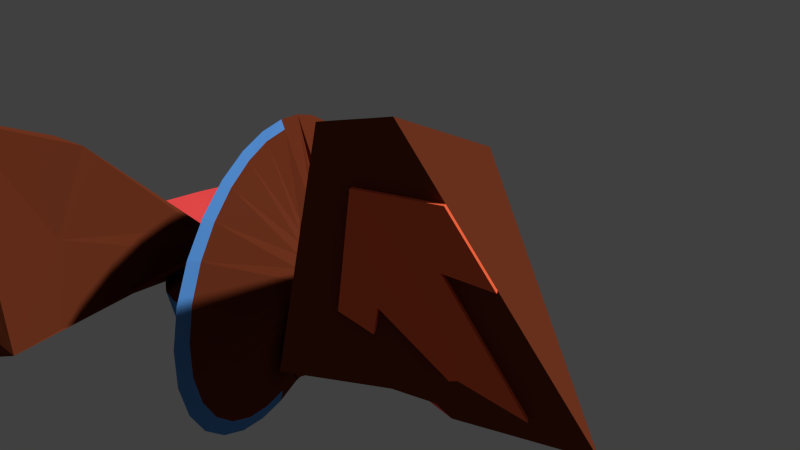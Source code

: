 # Source: Player_2.blend  (saved by Blender 2.73.0; exported with 4.5.12 LTS)
import bpy
from mathutils import Matrix  # noqa: F401  (used for matrix-valued properties, if any)

bpy.ops.wm.read_factory_settings(use_empty=True)
scene = bpy.context.scene
scene.name = 'Scene'

# ---- collections
col_collection_1 = bpy.data.collections.new('Collection 1'); scene.collection.children.link(col_collection_1)

# ---- materials (node trees are filled in below, after node groups)
mat_body = bpy.data.materials.new('Body')
mat_body.alpha_threshold = 0.0
mat_body.use_transparent_shadow = False
mat_body.diffuse_color = (0.1734, 0.03761, 0.01458, 1.0)
mat_body.specular_color = (0.8, 0.8, 0.8)
mat_body.roughness = 0.5
mat_body.specular_intensity = 0.0
mat_star = bpy.data.materials.new('Star')
mat_star.alpha_threshold = 0.0
mat_star.use_transparent_shadow = False
mat_star.diffuse_color = (1.0, 0.7797, 0.1358, 1.0)
mat_star.roughness = 0.5
mat_star.specular_intensity = 0.0
mat_engine = bpy.data.materials.new('Engine')
mat_engine.alpha_threshold = 0.0
mat_engine.use_transparent_shadow = False
mat_engine.diffuse_color = (1.0, 0.1447, 0.056, 1.0)
mat_engine.roughness = 0.5
mat_engine.specular_intensity = 0.0
mat_wings = bpy.data.materials.new('Wings')
mat_wings.alpha_threshold = 0.0
mat_wings.use_transparent_shadow = False
mat_wings.diffuse_color = (1.0, 0.08354, 0.08354, 1.0)
mat_wings.roughness = 0.5
mat_wings.specular_intensity = 0.0
mat_material = bpy.data.materials.new('Material')
mat_material.alpha_threshold = 0.0
mat_material.use_transparent_shadow = False
mat_material.diffuse_color = (0.1085, 0.3353, 0.8, 1.0)
mat_material.roughness = 0.5
mat_material.specular_intensity = 0.0

# ---- material node trees

# ---- world
world_world = bpy.data.worlds.new('World'); scene.world = world_world
world_world.color = (0.05088, 0.05088, 0.05088)
world_world.use_sun_shadow = False
world_world.sun_shadow_jitter_overblur = 0.0
world_world.cycles.sampling_method = 'MANUAL'
world_world.cycles.sample_map_resolution = 256

# ---- cameras
cam_camera = bpy.data.cameras.new('Camera')
cam_camera.clip_end = 100.0
cam_camera.lens = 35.0
cam_camera.sensor_width = 32.0
cam_camera.sensor_height = 18.0
cam_camera.ortho_scale = 7.314
cam_camera.dof.focus_distance = 0.0
cam_camera.dof.aperture_fstop = 128.0
cam_camera_001 = bpy.data.cameras.new('Camera.001')
cam_camera_001.clip_end = 100.0
cam_camera_001.lens = 35.0
cam_camera_001.sensor_width = 32.0
cam_camera_001.sensor_height = 18.0
cam_camera_001.ortho_scale = 7.314
cam_camera_001.dof.focus_distance = 0.0
cam_camera_001.dof.aperture_fstop = 128.0

# ---- meshes
me_sphere_001 = bpy.data.meshes.new('Sphere.001')
me_sphere_001.from_pydata([(0.1913, -0.2262, 0.9808), (0.3753, -0.1658, 0.9239), (0.5449, -0.2408, 0.8315), (0.6935, -0.3064, 0.7071), (0.8155, -0.3603, 0.5556), (0.9061, -0.4004, 0.3827), (0.9619, -0.425, 0.1951), (0.9808, -0.1951, 7.55e-08), (1.215, -0.2433, -0.1749), (1.144, -0.2292, -0.7256), (1.029, -0.2062, -1.233), (0.874, -0.1754, -1.678), (0.685, -0.1378, -2.043), (0.4694, -0.09492, -2.314), (0.2355, -0.04839, -2.481), (0.1802, -0.09521, 0.626), (0.3536, -0.1464, 0.592), (0.5133, -0.2126, 0.5368), (0.6533, -0.2706, 0.4624), (0.7682, -0.3182, 0.3718), (0.8536, -0.3536, 0.2685), (0.9061, -0.3753, 0.1563), (0.9239, -0.3827, 7.55e-08), (1.144, -0.4772, -0.1749), (1.077, -0.4495, -0.7256), (0.9689, -0.4045, -1.233), (0.8228, -0.344, -1.678), (0.6448, -0.2703, -2.043), (0.4417, -0.1862, -2.314), (0.2214, -0.09492, -2.481), (0.1622, -0.1382, 0.626), (0.3182, -0.2126, 0.592), (0.4619, -0.3087, 0.5368), (0.5879, -0.3928, 0.4624), (0.6913, -0.4619, 0.3718), (0.7682, -0.5133, 0.2685), (0.8155, -0.5449, 0.1563), (0.8315, -0.5556, 7.55e-08), (1.029, -0.6928, -0.1749), (0.9689, -0.6526, -0.7256), (0.8712, -0.5873, -1.233), (0.7397, -0.4995, -1.678), (0.5795, -0.3924, -2.043), (0.3968, -0.2703, -2.314), (0.1985, -0.1378, -2.481), (0.138, -0.1759, 0.626), (0.2706, -0.2706, 0.592), (0.3928, -0.3928, 0.5368), (0.5, -0.5, 0.4624), (0.5879, -0.5879, 0.3718), (0.6533, -0.6533, 0.2685), (0.6935, -0.6935, 0.1563), (0.7071, -0.7071, 7.55e-08), (0.874, -0.8817, -0.1749), (0.8228, -0.8306, -0.7256), (0.7397, -0.7475, -1.233), (0.6279, -0.6357, -1.678), (0.4917, -0.4995, -2.043), (0.3363, -0.344, -2.314), (0.1676, -0.1754, -2.481), (0.1084, -0.2069, 0.626), (0.2126, -0.3182, 0.592), (0.3087, -0.4619, 0.5368), (0.3928, -0.5879, 0.4624), (0.4619, -0.6913, 0.3718), (0.5133, -0.7682, 0.2685), (0.5449, -0.8155, 0.1563), (0.685, -1.037, -0.1749), (0.6448, -0.9767, -0.7256), (0.5795, -0.879, -1.233), (0.4917, -0.7475, -1.678), (0.3847, -0.5873, -2.043), (0.2625, -0.4045, -2.314), (0.13, -0.2062, -2.481), (0.07466, -0.2299, 0.626), (0.1464, -0.3536, 0.592), (0.2126, -0.5133, 0.5368), (0.2706, -0.6533, 0.4624), (0.3182, -0.7682, 0.3718), (0.3536, -0.8536, 0.2685), (0.3753, -0.9061, 0.1563), (0.4694, -1.152, -0.1749), (0.4417, -1.085, -0.7256), (0.3968, -0.9767, -1.233), (0.3363, -0.8306, -1.678), (0.2625, -0.6526, -2.043), (0.1784, -0.4495, -2.314), (0.08715, -0.2292, -2.481), (0.03806, -0.244, 0.626), (0.07466, -0.3753, 0.592), (0.1084, -0.5449, 0.5368), (0.1379, -0.6935, 0.4624), (0.1622, -0.8155, 0.3718), (0.1802, -0.9061, 0.2685), (0.1913, -0.9619, 0.1563), (0.2355, -1.223, -0.1749), (0.2214, -1.152, -0.7256), (0.1985, -1.037, -1.233), (0.1676, -0.8817, -1.678), (0.13, -0.6928, -2.043), (0.08715, -0.4772, -2.314), (0.04062, -0.2433, -2.481), (2.887e-07, -0.2488, 0.626), (2.086e-07, -0.3827, 0.592), (1.77e-07, -0.5556, 0.5368), (1.304e-07, -0.7071, 0.4624), (1.453e-07, -0.8315, 0.3718), (1.732e-07, -0.9239, 0.2685), (7.823e-08, -0.9808, 0.1563), (-0.007773, -1.247, -0.1749), (-0.007773, -1.175, -0.7256), (-0.007773, -1.057, -1.233), (-0.007773, -0.899, -1.678), (-0.007773, -0.7064, -2.043), (-0.007772, -0.4865, -2.314), (-0.007772, -0.248, -2.481), (-0.03806, -0.244, 0.626), (-0.07466, -0.3753, 0.592), (-0.1084, -0.5449, 0.5368), (-0.1379, -0.6935, 0.4624), (-0.1622, -0.8155, 0.3718), (-0.1802, -0.9061, 0.2685), (-0.1913, -0.9619, 0.1563), (-0.251, -1.223, -0.1749), (-0.2369, -1.152, -0.7256), (-0.214, -1.037, -1.233), (-0.1832, -0.8817, -1.678), (-0.1456, -0.6928, -2.043), (-0.1027, -0.4772, -2.314), (-0.05616, -0.2433, -2.481), (-0.07466, -0.2299, 0.626), (-0.1464, -0.3536, 0.592), (-0.2126, -0.5133, 0.5368), (-0.2706, -0.6533, 0.4624), (-0.3182, -0.7682, 0.3718), (-0.3536, -0.8536, 0.2685), (-0.3753, -0.9061, 0.6801), (-0.485, -1.152, -0.1749), (-0.4573, -1.085, -0.7256), (-0.4123, -0.9767, -1.233), (-0.3518, -0.8306, -1.678), (-0.2781, -0.6526, -2.043), (-0.194, -0.4495, -2.314), (-0.1027, -0.2292, -2.481), (-0.1084, -0.2069, 0.626), (-0.2126, -0.3182, 0.592), (-0.3087, -0.4619, 0.5368), (-0.3928, -0.5879, 0.4624), (-0.4619, -0.6913, 0.3718), (-0.5133, -0.7682, 0.2685), (-0.5449, -0.8155, 0.1563), (-0.5556, -0.8315, 7.55e-08), (-0.7006, -1.037, -0.1749), (-0.6604, -0.9767, -0.7256), (-0.5951, -0.879, -1.233), (-0.5072, -0.7475, -1.678), (-0.4002, -0.5873, -2.043), (-0.2781, -0.4045, -2.314), (-0.1456, -0.2062, -2.481), (-0.1379, -0.1759, 0.626), (-0.2706, -0.2706, 0.592), (-0.3928, -0.3928, 0.5368), (-0.5, -0.5, 0.4624), (-0.5879, -0.5879, 0.3718), (-0.6533, -0.6533, 0.2685), (-0.6935, -0.6935, 0.1563), (-0.7071, -0.7071, 7.55e-08), (-0.8895, -0.8817, -0.1749), (-0.8384, -0.8306, -0.7256), (-0.7553, -0.7475, -1.233), (-0.6435, -0.6357, -1.678), (-0.5072, -0.4995, -2.043), (-0.3518, -0.344, -2.314), (-0.1832, -0.1754, -2.481), (-0.1622, -0.1382, 0.626), (-0.3182, -0.2126, 0.592), (-0.4619, -0.3087, 0.5368), (-0.5879, -0.3928, 0.4624), (-0.6913, -0.4619, 0.3718), (-0.7682, -0.5133, 0.2685), (-0.8155, -0.5449, 0.1563), (-0.8315, -0.5556, 7.55e-08), (-1.045, -0.6928, -0.1749), (-0.9844, -0.6526, -0.7256), (-0.8867, -0.5873, -1.233), (-0.7553, -0.4995, -1.678), (-0.5951, -0.3924, -2.043), (-0.4123, -0.2703, -2.314), (-0.214, -0.1378, -2.481), (-0.1802, -0.09521, 0.626), (-0.3536, -0.1464, 0.592), (-0.5133, -0.2126, 0.5368), (-0.6533, -0.2706, 0.4624), (-0.7682, -0.3182, 0.3718), (-0.8536, -0.3536, 0.2685), (-0.9061, -0.3753, 0.1563), (-0.9239, -0.3827, 7.55e-08), (-1.16, -0.4772, -0.1749), (-1.093, -0.4495, -0.7256), (-0.9844, -0.4045, -1.233), (-0.8384, -0.344, -1.678), (-0.6604, -0.2703, -2.043), (-0.4573, -0.1862, -2.314), (-0.2369, -0.09492, -2.481), (-0.1913, -0.2262, 0.9808), (-0.3753, -0.1658, 0.9239), (-0.5449, -0.2408, 0.8315), (-0.6935, -0.3064, 0.7071), (-0.8155, -0.3603, 0.5556), (-0.9061, -0.4004, 0.3827), (-0.9619, -0.425, 0.1951), (-0.9808, -0.4334, 8.941e-08), (-0.9619, -0.425, -0.1951), (-0.9061, -0.4004, -0.3827), (-0.8155, -0.3603, -0.5556), (-0.6935, -0.3064, -0.7071), (-0.5449, -0.2408, -0.8315), (-0.3753, -0.1658, -0.9239), (-0.1913, -0.08455, -0.9808), (2.49, -1.566, 0.1789), (2.543, -1.596, 7.84e-08), (2.49, -1.566, -0.1789), (1.901, -1.841, 0.6102), (1.943, -1.877, 7.84e-08), (1.901, -1.841, -0.6102), (1.229, -2.046, 0.6102), (1.258, -2.086, 7.84e-08), (1.229, -2.046, -0.6102), (0.4997, -2.172, 0.6102), (0.5145, -2.214, 7.84e-08), (0.4997, -2.172, -0.6102), (-0.2585, -2.214, 0.6102), (-0.2585, -2.258, 7.84e-08), (-0.2585, -2.214, -0.6102), (-1.017, -2.172, 0.6102), (-1.032, -2.214, 7.84e-08), (-1.017, -2.172, -0.6102), (-2.277, -1.573, 3.387), (-2.301, -2.817, -0.45), (-1.746, -2.046, -0.6102), (-2.253, -1.054, 0.7585), (-2.243, -1.887, 0.3525), (-2.091, -1.841, -0.2103), (2.265, -0.08955, -0.5072), (2.183, -0.1449, -0.5072), (2.229, -0.1449, -0.2046), (2.146, -0.08955, -0.2046), (2.192, -0.08517, -0.6437), (2.241, -0.05264, -0.6437), (2.37, -1.043, -1.702), (1.776, -0.6447, -1.702), (2.284, -0.05264, -0.3559), (2.206, -0.1703, -0.3559), (2.254, -0.1378, -0.3559), (2.127, -0.05264, -0.3559), (2.157, -0.1378, -0.3559), (2.636, -0.6447, 0.9906), (2.042, -1.043, 0.9906), (2.219, -0.08517, -0.06805), (2.171, -0.05264, -0.06805), (-0.2669, -0.8798, 0.2685), (-0.2402, -0.7918, 0.3718), (-0.1106, -0.3644, 0.592), (-0.05636, -0.2369, 0.626), (-0.1483, -0.4634, -2.314), (-0.2118, -0.6727, -2.043), (-0.3471, -1.119, -0.7256), (-0.368, -1.188, -0.1749), (-0.3132, -1.007, -1.233), (-0.2833, -0.934, 0.6801), (-0.1605, -0.5291, 0.5368), (-0.07943, -0.2362, -2.481), (-0.2675, -0.8562, -1.678), (-0.2043, -0.6734, 0.4624), (-1.381, -2.109, -0.6102), (-1.381, -2.109, 2.841), (-1.403, -2.15, 7.84e-08), (1.951, -1.304, 0.1838), (1.494, -1.533, 0.4857), (-1.335, -1.704, -0.4857), (-1.856, -1.533, -0.2057), (-0.7691, -1.809, 0.4857), (-0.1809, -1.844, 0.4857), (-1.565, -0.9701, 2.716), (-2.125, -1.563, 8.941e-08), (-2.172, -0.8731, 0.2057), (-0.7691, -1.809, -0.4857), (0.4072, -1.809, 0.4857), (0.9727, -1.704, 0.4857), (1.494, -1.533, -0.4857), (0.9727, -1.704, -0.4857), (1.993, -1.33, 7.753e-08), (1.951, -1.304, -0.1838), (0.4072, -1.809, -0.4857), (-0.1809, -1.844, -0.4857), (-1.052, -1.756, 2.716), (-1.052, -1.756, -0.4857), (-0.3391, -0.6199, -2.043), (-0.4295, -0.789, -1.678), (-0.5928, -1.094, -0.1749), (-0.3901, -0.7298, 0.3718), (-0.3317, -0.6206, 0.4624), (-0.09152, -0.2184, 0.626), (-0.236, -0.427, -2.314), (-0.5588, -1.031, -0.7256), (-0.4334, -0.8109, 0.2685), (-0.1795, -0.3359, 0.592), (-0.2606, -0.4876, 0.5368), (-0.1241, -0.2177, -2.481), (-0.5037, -0.9278, -1.233), (-0.4601, -0.8608, 0.2313), (-2.082, -1.943, -0.4103), (-2.235, -1.991, 0.3525), (-2.232, -1.112, 3.297), (-1.826, -0.9216, 1.461), (-1.595, -1.619, -0.3457), (-2.289, -2.195, 1.468), (-2.248, -1.47, 0.5555), (-2.239, -1.939, 0.3525), (-2.255, -1.343, 3.342), (-2.268, -2.404, -0.04871), (-2.242, -1.083, 2.028), (-2.261, -1.873, 1.647), (-2.241, -1.511, 1.19), (-2.266, -1.458, 3.364), (-2.237, -1.097, 2.663), (-2.283, -1.884, 2.428), (-2.25, -1.262, 0.657), (-2.243, -1.227, 3.32), (-2.248, -1.068, 1.393), (-2.233, -1.332, 2.561), (-2.275, -2.034, 1.558), (-2.258, -1.608, 2.494), (-2.244, -1.49, 0.8729), (-2.242, -1.297, 1.609), (-2.237, -1.314, 2.085), (-2.271, -1.746, 2.461), (-2.245, -1.47, 2.528), (-2.246, -1.279, 1.133), (-2.267, -1.985, 0.3467), (-2.321, -2.189, 1.463), (-2.271, -1.933, 0.3467), (-2.3, -2.398, -0.05459), (-2.265, -1.546, 1.819), (-2.293, -1.867, 1.641), (-2.273, -1.505, 1.184), (-2.315, -1.878, 2.422), (-2.265, -1.326, 2.555), (-2.279, -1.707, 1.73), (-2.307, -2.028, 1.552), (-2.29, -1.602, 2.489), (-2.276, -1.484, 0.867), (-2.269, -1.525, 1.502), (-2.273, -1.291, 1.603), (-2.269, -1.308, 2.079), (-2.302, -1.74, 2.455), (-2.277, -1.464, 2.522), (-2.278, -1.273, 1.127), (-0.447, 0.0, 3.009), (-0.7927, 0.0, 2.838), (-1.111, 0.0, 2.561), (-1.39, 0.0, 2.188), (-1.62, 0.0, 1.733), (-1.79, 0.0, 1.213), (-1.895, 0.0, 0.6501), (-1.93, 0.0, 0.06437), (-1.895, 0.0, -0.5214), (-1.79, 0.0, -1.085), (-1.62, 0.0, -1.604), (-1.39, 0.0, -2.059), (-1.111, 0.0, -2.432), (-0.7927, 0.0, -2.71), (-0.447, 0.0, -2.881), (-0.08747, 0.0, -2.938), (0.272, 0.0, 3.009), (0.6177, 0.0, 2.838), (0.9363, 0.0, 2.561), (1.216, 0.0, 2.188), (1.445, 0.0, 1.733), (1.615, 0.0, 1.213), (1.72, 0.0, 0.6501), (1.0, 0.0, 7.55e-08), (1.239, 0.0, -0.1749), (1.167, 0.0, -0.7256), (1.049, 0.0, -1.233), (0.8912, 0.0, -1.678), (0.6986, 0.0, -2.043), (0.4788, 0.0, -2.314), (0.2403, 0.0, -2.481), (0.1913, 0.2262, 0.9808), (0.3753, 0.1658, 0.9239), (0.5449, 0.2408, 0.8315), (0.6935, 0.3064, 0.7071), (0.8155, 0.3603, 0.5556), (0.9061, 0.4004, 0.3827), (0.9619, 0.425, 0.1951), (0.9808, 0.1951, 7.55e-08), (1.215, 0.2433, -0.1749), (1.144, 0.2292, -0.7256), (1.029, 0.2062, -1.233), (0.874, 0.1754, -1.678), (0.685, 0.1378, -2.043), (0.4694, 0.09492, -2.314), (0.2355, 0.04839, -2.481), (0.1802, 0.09521, 0.626), (0.3536, 0.1464, 0.592), (0.5133, 0.2126, 0.5368), (0.6533, 0.2706, 0.4624), (0.7682, 0.3182, 0.3718), (0.8536, 0.3536, 0.2685), (0.9061, 0.3753, 0.1563), (0.9239, 0.3827, 7.55e-08), (1.144, 0.4772, -0.1749), (1.077, 0.4495, -0.7256), (0.9689, 0.4045, -1.233), (0.8228, 0.344, -1.678), (0.6448, 0.2703, -2.043), (0.4417, 0.1862, -2.314), (0.2214, 0.09492, -2.481), (0.1622, 0.1382, 0.626), (0.3182, 0.2126, 0.592), (0.4619, 0.3087, 0.5368), (0.5879, 0.3928, 0.4624), (0.6913, 0.4619, 0.3718), (0.7682, 0.5133, 0.2685), (0.8155, 0.5449, 0.1563), (0.8315, 0.5556, 7.55e-08), (1.029, 0.6928, -0.1749), (0.9689, 0.6526, -0.7256), (0.8712, 0.5873, -1.233), (0.7397, 0.4995, -1.678), (0.5795, 0.3924, -2.043), (0.3968, 0.2703, -2.314), (0.1985, 0.1378, -2.481), (0.138, 0.1759, 0.626), (0.2706, 0.2706, 0.592), (0.3928, 0.3928, 0.5368), (0.5, 0.5, 0.4624), (0.5879, 0.5879, 0.3718), (0.6533, 0.6533, 0.2685), (0.6935, 0.6935, 0.1563), (0.7071, 0.7071, 7.55e-08), (0.874, 0.8817, -0.1749), (0.8228, 0.8306, -0.7256), (0.7397, 0.7475, -1.233), (0.6279, 0.6357, -1.678), (0.4917, 0.4995, -2.043), (0.3363, 0.344, -2.314), (0.1676, 0.1754, -2.481), (0.1084, 0.2069, 0.626), (0.2126, 0.3182, 0.592), (0.3087, 0.4619, 0.5368), (0.3928, 0.5879, 0.4624), (0.4619, 0.6913, 0.3718), (0.5133, 0.7682, 0.2685), (0.5449, 0.8155, 0.1563), (0.685, 1.037, -0.1749), (0.6448, 0.9767, -0.7256), (0.5795, 0.879, -1.233), (0.4917, 0.7475, -1.678), (0.3847, 0.5873, -2.043), (0.2625, 0.4045, -2.314), (0.13, 0.2062, -2.481), (0.07466, 0.2299, 0.626), (0.1464, 0.3536, 0.592), (0.2126, 0.5133, 0.5368), (0.2706, 0.6533, 0.4624), (0.3182, 0.7682, 0.3718), (0.3536, 0.8536, 0.2685), (0.3753, 0.9061, 0.1563), (0.4694, 1.152, -0.1749), (0.4417, 1.085, -0.7256), (0.3968, 0.9767, -1.233), (0.3363, 0.8306, -1.678), (0.2625, 0.6526, -2.043), (0.1784, 0.4495, -2.314), (0.08715, 0.2292, -2.481), (0.03806, 0.244, 0.626), (0.07466, 0.3753, 0.592), (0.1084, 0.5449, 0.5368), (0.1379, 0.6935, 0.4624), (0.1622, 0.8155, 0.3718), (0.1802, 0.9061, 0.2685), (0.1913, 0.9619, 0.1563), (0.2355, 1.223, -0.1749), (0.2214, 1.152, -0.7256), (0.1985, 1.037, -1.233), (0.1676, 0.8817, -1.678), (0.13, 0.6928, -2.043), (0.08715, 0.4772, -2.314), (0.04062, 0.2433, -2.481), (2.887e-07, 0.2488, 0.626), (2.086e-07, 0.3827, 0.592), (1.77e-07, 0.5556, 0.5368), (1.304e-07, 0.7071, 0.4624), (1.453e-07, 0.8315, 0.3718), (1.732e-07, 0.9239, 0.2685), (7.823e-08, 0.9808, 0.1563), (-0.007773, 1.247, -0.1749), (-0.007773, 1.175, -0.7256), (-0.007773, 1.057, -1.233), (-0.007773, 0.899, -1.678), (-0.007773, 0.7064, -2.043), (-0.007772, 0.4865, -2.314), (-0.007772, 0.248, -2.481), (-0.03806, 0.244, 0.626), (-0.07466, 0.3753, 0.592), (-0.1084, 0.5449, 0.5368), (-0.1379, 0.6935, 0.4624), (-0.1622, 0.8155, 0.3718), (-0.1802, 0.9061, 0.2685), (-0.1913, 0.9619, 0.1563), (-0.251, 1.223, -0.1749), (-0.2369, 1.152, -0.7256), (-0.214, 1.037, -1.233), (-0.1832, 0.8817, -1.678), (-0.1456, 0.6928, -2.043), (-0.1027, 0.4772, -2.314), (-0.05616, 0.2433, -2.481), (-0.07466, 0.2299, 0.626), (-0.1464, 0.3536, 0.592), (-0.2126, 0.5133, 0.5368), (-0.2706, 0.6533, 0.4624), (-0.3182, 0.7682, 0.3718), (-0.3536, 0.8536, 0.2685), (-0.3753, 0.9061, 0.6801), (-0.485, 1.152, -0.1749), (-0.4573, 1.085, -0.7256), (-0.4123, 0.9767, -1.233), (-0.3518, 0.8306, -1.678), (-0.2781, 0.6526, -2.043), (-0.194, 0.4495, -2.314), (-0.1027, 0.2292, -2.481), (-0.1084, 0.2069, 0.626), (-0.2126, 0.3182, 0.592), (-0.3087, 0.4619, 0.5368), (-0.3928, 0.5879, 0.4624), (-0.4619, 0.6913, 0.3718), (-0.5133, 0.7682, 0.2685), (-0.5449, 0.8155, 0.1563), (-0.5556, 0.8315, 7.55e-08), (-0.7006, 1.037, -0.1749), (-0.6604, 0.9767, -0.7256), (-0.5951, 0.879, -1.233), (-0.5072, 0.7475, -1.678), (-0.4002, 0.5873, -2.043), (-0.2781, 0.4045, -2.314), (-0.1456, 0.2062, -2.481), (-0.08747, 0.0, 3.067), (-0.1379, 0.1759, 0.626), (-0.2706, 0.2706, 0.592), (-0.3928, 0.3928, 0.5368), (-0.5, 0.5, 0.4624), (-0.5879, 0.5879, 0.3718), (-0.6533, 0.6533, 0.2685), (-0.6935, 0.6935, 0.1563), (-0.7071, 0.7071, 7.55e-08), (-0.8895, 0.8817, -0.1749), (-0.8384, 0.8306, -0.7256), (-0.7553, 0.7475, -1.233), (-0.6435, 0.6357, -1.678), (-0.5072, 0.4995, -2.043), (-0.3518, 0.344, -2.314), (-0.1832, 0.1754, -2.481), (-0.1622, 0.1382, 0.626), (-0.3182, 0.2126, 0.592), (-0.4619, 0.3087, 0.5368), (-0.5879, 0.3928, 0.4624), (-0.6913, 0.4619, 0.3718), (-0.7682, 0.5133, 0.2685), (-0.8155, 0.5449, 0.1563), (-0.8315, 0.5556, 7.55e-08), (-1.045, 0.6928, -0.1749), (-0.9844, 0.6526, -0.7256), (-0.8867, 0.5873, -1.233), (-0.7553, 0.4995, -1.678), (-0.5951, 0.3924, -2.043), (-0.4123, 0.2703, -2.314), (-0.214, 0.1378, -2.481), (-0.1802, 0.09521, 0.626), (-0.3536, 0.1464, 0.592), (-0.5133, 0.2126, 0.5368), (-0.6533, 0.2706, 0.4624), (-0.7682, 0.3182, 0.3718), (-0.8536, 0.3536, 0.2685), (-0.9061, 0.3753, 0.1563), (-0.9239, 0.3827, 7.55e-08), (-1.16, 0.4772, -0.1749), (-1.093, 0.4495, -0.7256), (-0.9844, 0.4045, -1.233), (-0.8384, 0.344, -1.678), (-0.6604, 0.2703, -2.043), (-0.4573, 0.1862, -2.314), (-0.2369, 0.09492, -2.481), (-0.1913, 0.2262, 0.9808), (-0.3753, 0.1658, 0.9239), (-0.5449, 0.2408, 0.8315), (-0.6935, 0.3064, 0.7071), (-0.8155, 0.3603, 0.5556), (-0.9061, 0.4004, 0.3827), (-0.9619, 0.425, 0.1951), (-0.9808, 0.4334, 8.941e-08), (-0.9619, 0.425, -0.1951), (-0.9061, 0.4004, -0.3827), (-0.8155, 0.3603, -0.5556), (-0.6935, 0.3064, -0.7071), (-0.5449, 0.2408, -0.8315), (-0.3753, 0.1658, -0.9239), (-0.1913, 0.08455, -0.9808), (2.49, 1.566, 0.1789), (2.543, 1.596, 7.84e-08), (2.49, 1.566, -0.1789), (1.901, 1.841, 0.6102), (1.943, 1.877, 7.84e-08), (1.901, 1.841, -0.6102), (1.229, 2.046, 0.6102), (1.258, 2.086, 7.84e-08), (1.229, 2.046, -0.6102), (0.4997, 2.172, 0.6102), (0.5145, 2.214, 7.84e-08), (0.4997, 2.172, -0.6102), (-0.2585, 2.214, 0.6102), (-0.2585, 2.258, 7.84e-08), (-0.2585, 2.214, -0.6102), (-1.017, 2.172, 0.6102), (-1.032, 2.214, 7.84e-08), (-1.017, 2.172, -0.6102), (-2.277, 1.573, 3.387), (-2.301, 2.817, -0.45), (-1.746, 2.046, -0.6102), (-2.253, 1.054, 0.7585), (-2.243, 1.887, 0.3525), (-2.091, 1.841, -0.2103), (2.206, 0.0, -2.917), (2.265, 0.08955, -0.5072), (2.183, 0.1449, -0.5072), (2.132, 0.0, -0.5072), (2.229, 0.1449, -0.2046), (2.146, 0.08955, -0.2046), (2.28, 0.0, -0.2046), (2.206, 0.0, 2.205), (2.192, 0.08517, -0.6437), (2.241, 0.05264, -0.6437), (2.37, 1.043, -1.702), (2.737, 0.0, -1.702), (2.162, 0.0, -0.6437), (1.776, 0.6447, -1.702), (2.284, 0.05264, -0.3559), (2.206, 0.1703, -0.3559), (2.254, 0.1378, -0.3559), (2.127, 0.05264, -0.3559), (2.157, 0.1378, -0.3559), (2.636, 0.6447, 0.9906), (2.042, 1.043, 0.9906), (1.675, 0.0, 0.9906), (2.219, 0.08517, -0.06805), (2.249, 0.0, -0.06805), (2.171, 0.05264, -0.06805), (-0.2669, 0.8798, 0.2685), (-0.2402, 0.7918, 0.3718), (-0.1106, 0.3644, 0.592), (-0.05636, 0.2369, 0.626), (-0.1483, 0.4634, -2.314), (-0.2118, 0.6727, -2.043), (-0.3471, 1.119, -0.7256), (-0.368, 1.188, -0.1749), (-0.3132, 1.007, -1.233), (-0.2833, 0.934, 0.6801), (-0.1605, 0.5291, 0.5368), (-0.07943, 0.2362, -2.481), (-0.2675, 0.8562, -1.678), (-0.2043, 0.6734, 0.4624), (-1.381, 2.109, -0.6102), (-1.381, 2.109, 2.841), (-1.403, 2.15, 7.84e-08), (1.951, 1.304, 0.1838), (1.494, 1.533, 0.4857), (-1.335, 1.704, -0.4857), (-1.856, 1.533, -0.2057), (-0.7691, 1.809, 0.4857), (-0.1809, 1.844, 0.4857), (-1.565, 0.9701, 2.716), (-2.125, 1.563, 8.941e-08), (-2.172, 0.8731, 0.2057), (-0.7691, 1.809, -0.4857), (0.4072, 1.809, 0.4857), (0.9727, 1.704, 0.4857), (1.494, 1.533, -0.4857), (0.9727, 1.704, -0.4857), (1.993, 1.33, 7.753e-08), (1.951, 1.304, -0.1838), (0.4072, 1.809, -0.4857), (-0.1809, 1.844, -0.4857), (-1.052, 1.756, 2.716), (-1.052, 1.756, -0.4857), (-0.3391, 0.6199, -2.043), (-0.4295, 0.789, -1.678), (-0.5928, 1.094, -0.1749), (-0.3901, 0.7298, 0.3718), (-0.3317, 0.6206, 0.4624), (-0.09152, 0.2184, 0.626), (-0.236, 0.427, -2.314), (-0.5588, 1.031, -0.7256), (-0.4334, 0.8109, 0.2685), (-0.1795, 0.3359, 0.592), (-0.2606, 0.4876, 0.5368), (-0.1241, 0.2177, -2.481), (-0.5037, 0.9278, -1.233), (-0.4601, 0.8608, 0.2313), (-2.082, 1.943, -0.4103), (-2.235, 1.991, 0.3525), (-2.232, 1.112, 3.297), (-1.826, 0.9216, 1.461), (-1.595, 1.619, -0.3457), (-2.289, 2.195, 1.468), (-2.248, 1.47, 0.5555), (-2.239, 1.939, 0.3525), (-2.255, 1.343, 3.342), (-2.268, 2.404, -0.04871), (-2.242, 1.083, 2.028), (-2.261, 1.873, 1.647), (-2.241, 1.511, 1.19), (-2.266, 1.458, 3.364), (-2.237, 1.097, 2.663), (-2.283, 1.884, 2.428), (-2.25, 1.262, 0.657), (-2.243, 1.227, 3.32), (-2.248, 1.068, 1.393), (-2.233, 1.332, 2.561), (-2.275, 2.034, 1.558), (-2.258, 1.608, 2.494), (-2.244, 1.49, 0.8729), (-2.242, 1.297, 1.609), (-2.237, 1.314, 2.085), (-2.271, 1.746, 2.461), (-2.245, 1.47, 2.528), (-2.246, 1.279, 1.133), (-2.267, 1.985, 0.3467), (-2.321, 2.189, 1.463), (-2.271, 1.933, 0.3467), (-2.3, 2.398, -0.05459), (-2.265, 1.546, 1.819), (-2.293, 1.867, 1.641), (-2.273, 1.505, 1.184), (-2.315, 1.878, 2.422), (-2.265, 1.326, 2.555), (-2.279, 1.707, 1.73), (-2.307, 2.028, 1.552), (-2.29, 1.602, 2.489), (-2.276, 1.484, 0.867), (-2.269, 1.525, 1.502), (-2.273, 1.291, 1.603), (-2.269, 1.308, 2.079), (-2.302, 1.74, 2.455), (-2.277, 1.464, 2.522), (-2.278, 1.273, 1.127), (-1.835, 0.04334, 0.05794), (-1.802, 0.0425, 0.6046), (-1.321, 0.03064, 2.039), (-1.055, 0.02408, 2.388), (-0.4214, 0.008455, -2.691), (-1.321, 0.03064, -1.924), (-1.539, 0.03603, -1.499), (-1.055, 0.02408, -2.272), (-1.802, 0.0425, -0.4888), (-1.539, 0.03603, 1.615), (-0.4214, 0.02262, 2.806), (-0.7509, 0.01658, -2.531), (-1.702, 0.04004, -1.014), (-1.702, 0.04004, 1.13), (-0.7509, 0.01658, 2.647), (-1.835, -0.04334, 0.05794), (-1.802, -0.0425, 0.6046), (-1.321, -0.03064, 2.039), (-1.055, -0.02408, 2.388), (-0.4214, -0.008455, -2.691), (-1.321, -0.03064, -1.924), (-1.539, -0.03603, -1.499), (-1.055, -0.02408, -2.272), (-1.802, -0.0425, -0.4888), (-1.539, -0.03603, 1.615), (-0.4214, -0.02262, 2.806), (-0.7509, -0.01658, -2.531), (-1.702, -0.04004, -1.014), (-1.702, -0.04004, 1.13), (-0.7509, -0.01658, 2.647)], [], [(284, 280, 242, 241), (291, 277, 219, 220), (296, 286, 236, 274), (376, 375, 1, 2), (388, 387, 13, 14), (384, 383, 9, 10), (380, 379, 5, 6), (381, 380, 6, 7), (377, 376, 2, 3), (385, 384, 10, 11), (386, 385, 11, 12), (382, 381, 7, 8), (378, 377, 3, 4), (387, 386, 12, 13), (383, 382, 8, 9), (379, 378, 4, 5), (375, 374, 0, 1), (9, 8, 23, 24), (5, 4, 19, 20), (1, 0, 15, 16), (13, 12, 27, 28), (14, 13, 28, 29), (10, 9, 24, 25), (6, 5, 20, 21), (2, 1, 16, 17), (11, 10, 25, 26), (7, 6, 21, 22), (3, 2, 17, 18), (4, 3, 18, 19), (12, 11, 26, 27), (8, 7, 22, 23), (27, 26, 41, 42), (23, 22, 37, 38), (19, 18, 33, 34), (16, 15, 30, 31), (28, 27, 42, 43), (24, 23, 38, 39), (20, 19, 34, 35), (21, 20, 35, 36), (17, 16, 31, 32), (29, 28, 43, 44), (25, 24, 39, 40), (26, 25, 40, 41), (22, 21, 36, 37), (18, 17, 32, 33), (33, 32, 47, 48), (41, 40, 55, 56), (37, 36, 51, 52), (38, 37, 52, 53), (34, 33, 48, 49), (42, 41, 56, 57), (43, 42, 57, 58), (39, 38, 53, 54), (35, 34, 49, 50), (31, 30, 45, 46), (44, 43, 58, 59), (40, 39, 54, 55), (36, 35, 50, 51), (32, 31, 46, 47), (55, 54, 68, 69), (51, 50, 65, 66), (47, 46, 61, 62), (59, 58, 72, 73), (56, 55, 69, 70), (278, 288, 225, 222), (48, 47, 62, 63), (57, 56, 70, 71), (315, 279, 239, 311), (49, 48, 63, 64), (50, 49, 64, 65), (46, 45, 60, 61), (58, 57, 71, 72), (54, 53, 67, 68), (72, 71, 85, 86), (68, 67, 81, 82), (65, 64, 78, 79), (61, 60, 74, 75), (62, 61, 75, 76), (73, 72, 86, 87), (69, 68, 82, 83), (66, 65, 79, 80), (295, 283, 237, 275), (63, 62, 76, 77), (70, 69, 83, 84), (71, 70, 84, 85), (64, 63, 77, 78), (78, 77, 91, 92), (85, 84, 98, 99), (282, 281, 234, 231), (82, 81, 95, 96), (79, 78, 92, 93), (75, 74, 88, 89), (86, 85, 99, 100), (87, 86, 100, 101), (83, 82, 96, 97), (80, 79, 93, 94), (76, 75, 89, 90), (84, 83, 97, 98), (314, 285, 240, 329, 321, 325, 313), (77, 76, 90, 91), (98, 97, 111, 112), (285, 284, 241, 317, 327, 240), (91, 90, 104, 105), (99, 98, 112, 113), (289, 292, 221, 224), (92, 91, 105, 106), (89, 88, 102, 103), (100, 99, 113, 114), (96, 95, 109, 110), (93, 92, 106, 107), (94, 93, 107, 108), (90, 89, 103, 104), (101, 100, 114, 115), (97, 96, 110, 111), (115, 114, 128, 129), (111, 110, 124, 125), (108, 107, 121, 122), (104, 103, 117, 118), (105, 104, 118, 119), (112, 111, 125, 126), (286, 294, 233, 236), (288, 287, 228, 225), (106, 105, 119, 120), (113, 112, 126, 127), (114, 113, 127, 128), (110, 109, 123, 124), (107, 106, 120, 121), (103, 102, 116, 117), (260, 261, 134, 135), (262, 263, 130, 131), (264, 265, 141, 142), (266, 267, 137, 138), (268, 266, 138, 139), (269, 260, 135, 136), (270, 262, 131, 132), (271, 264, 142, 143), (272, 268, 139, 140), (273, 270, 132, 133), (265, 272, 140, 141), (290, 289, 224, 227), (261, 273, 133, 134), (297, 298, 155, 156), (292, 291, 220, 221), (300, 301, 147, 148), (303, 297, 156, 157), (304, 299, 152, 153), (305, 300, 148, 149), (306, 302, 144, 145), (307, 306, 145, 146), (308, 303, 157, 158), (309, 304, 153, 154), (310, 305, 149, 150), (294, 293, 230, 233), (301, 307, 146, 147), (298, 309, 154, 155), (155, 154, 169, 170), (151, 150, 165, 166), (147, 146, 161, 162), (148, 147, 162, 163), (156, 155, 170, 171), (152, 151, 166, 167), (153, 152, 167, 168), (149, 148, 163, 164), (145, 144, 159, 160), (157, 156, 171, 172), (158, 157, 172, 173), (154, 153, 168, 169), (150, 149, 164, 165), (146, 145, 160, 161), (165, 164, 179, 180), (161, 160, 175, 176), (173, 172, 187, 188), (169, 168, 183, 184), (170, 169, 184, 185), (166, 165, 180, 181), (162, 161, 176, 177), (171, 170, 185, 186), (167, 166, 181, 182), (163, 162, 177, 178), (160, 159, 174, 175), (172, 171, 186, 187), (168, 167, 182, 183), (164, 163, 178, 179), (187, 186, 201, 202), (183, 182, 197, 198), (179, 178, 193, 194), (175, 174, 189, 190), (188, 187, 202, 203), (184, 183, 198, 199), (180, 179, 194, 195), (176, 175, 190, 191), (177, 176, 191, 192), (185, 184, 199, 200), (181, 180, 195, 196), (182, 181, 196, 197), (178, 177, 192, 193), (186, 185, 200, 201), (201, 200, 215, 216), (197, 196, 211, 212), (193, 192, 207, 208), (194, 193, 208, 209), (190, 189, 204, 205), (202, 201, 216, 217), (198, 197, 212, 213), (199, 198, 213, 214), (195, 194, 209, 210), (191, 190, 205, 206), (203, 202, 217, 218), (200, 199, 214, 215), (196, 195, 210, 211), (192, 191, 206, 207), (373, 388, 14), (374, 548, 0), (373, 14, 29), (0, 548, 15), (15, 548, 30), (373, 29, 44), (373, 44, 59), (30, 548, 45), (373, 59, 73), (45, 548, 60), (373, 73, 87), (60, 548, 74), (74, 548, 88), (373, 87, 101), (373, 101, 115), (88, 548, 102), (373, 115, 129), (102, 548, 116), (373, 129, 271, 143), (116, 548, 130, 263), (130, 548, 144, 302), (373, 143, 308, 158), (373, 158, 173), (144, 548, 159), (373, 173, 188), (159, 548, 174), (373, 188, 203), (174, 548, 189), (189, 548, 204), (373, 203, 218), (771, 772, 364, 365), (773, 774, 360, 361), (373, 218, 775, 372), (776, 777, 368, 369), (778, 776, 369, 370), (779, 771, 365, 366), (780, 773, 361, 362), (204, 548, 358, 781), (782, 778, 370, 371), (783, 779, 366, 367), (784, 780, 362, 363), (785, 781, 358, 359), (774, 785, 359, 360), (775, 782, 371, 372), (777, 783, 367, 368), (772, 784, 363, 364), (220, 219, 222, 223), (221, 220, 223, 224), (223, 222, 225, 226), (224, 223, 226, 227), (227, 226, 229, 230), (226, 225, 228, 229), (229, 228, 231, 232), (230, 229, 232, 233), (232, 231, 234, 235), (233, 232, 235, 236), (276, 275, 237, 326, 316, 238), (274, 276, 238, 239), (311, 312, 318, 241, 242), (338, 329, 240, 327), (277, 278, 222, 219), (293, 290, 227, 230), (287, 282, 231, 228), (633, 248, 247), (243, 248, 644), (633, 247, 645), (243, 644, 251), (244, 249, 252), (636, 250, 254), (243, 251, 253), (244, 252, 255), (245, 256, 258), (246, 257, 259), (654, 246, 259), (259, 258, 640), (259, 257, 258), (257, 245, 258), (258, 656, 640), (258, 256, 656), (256, 639, 656), (254, 246, 654), (255, 257, 246), (255, 252, 257), (252, 245, 257), (253, 256, 245), (253, 251, 256), (251, 639, 256), (254, 255, 246), (254, 250, 255), (250, 244, 255), (252, 253, 245), (252, 249, 253), (249, 243, 253), (645, 250, 636), (645, 247, 250), (247, 244, 250), (247, 249, 244), (247, 248, 249), (248, 243, 249), (236, 235, 276, 274), (235, 234, 275, 276), (120, 119, 273, 261), (127, 126, 272, 265), (119, 118, 270, 273), (126, 125, 268, 272), (129, 128, 264, 271), (118, 117, 262, 270), (122, 121, 260, 269), (125, 124, 266, 268), (124, 123, 267, 266), (128, 127, 265, 264), (117, 116, 263, 262), (121, 120, 261, 260), (281, 295, 275, 234), (279, 296, 274, 239), (137, 267, 296, 279), (122, 269, 295, 281), (94, 108, 282, 287), (95, 81, 290, 293), (51, 66, 278, 277), (109, 95, 293, 294), (53, 52, 291, 292), (81, 67, 289, 290), (80, 94, 287, 288), (123, 109, 294, 286), (67, 53, 292, 289), (150, 151, 284, 285), (310, 150, 285, 314), (108, 122, 281, 282), (269, 136, 283, 295), (299, 137, 279, 315), (66, 80, 288, 278), (267, 123, 286, 296), (52, 51, 277, 291), (151, 152, 280, 284), (152, 299, 315, 280), (136, 310, 314, 283), (337, 328, 313, 330), (239, 238, 320, 312, 311), (140, 139, 309, 298), (133, 132, 307, 301), (136, 135, 305, 310), (139, 138, 304, 309), (143, 142, 303, 308), (132, 131, 306, 307), (131, 130, 302, 306), (135, 134, 300, 305), (138, 137, 299, 304), (142, 141, 297, 303), (134, 133, 301, 300), (141, 140, 298, 297), (283, 314, 313, 328, 319, 324, 237), (280, 315, 311, 242), (320, 322, 344, 342), (238, 316, 331, 322, 320), (336, 324, 319, 332), (318, 323, 333, 317, 241), (326, 336, 355, 346), (335, 325, 321, 334), (323, 318, 341, 345), (336, 332, 350, 355), (330, 313, 325, 335), (337, 330, 347, 356), (316, 326, 346, 340), (326, 237, 324, 336), (335, 334, 353, 354), (322, 331, 349, 344), (332, 319, 328, 337), (333, 338, 327, 317), (331, 316, 340, 349), (334, 321, 329, 338), (342, 344, 348, 343, 339), (339, 343, 352, 345, 341), (352, 354, 353, 345), (343, 347, 354, 352), (349, 355, 350, 344), (340, 346, 355, 349), (348, 356, 347, 343), (344, 350, 356, 348), (345, 353, 357, 351), (330, 335, 354, 347), (333, 323, 345, 351), (334, 338, 357, 353), (332, 337, 356, 350), (312, 320, 342, 339), (318, 312, 339, 341), (338, 333, 351, 357), (682, 631, 632, 678), (689, 610, 609, 675), (694, 672, 626, 684), (376, 391, 390, 375), (388, 403, 402, 387), (384, 399, 398, 383), (380, 395, 394, 379), (381, 396, 395, 380), (377, 392, 391, 376), (385, 400, 399, 384), (386, 401, 400, 385), (382, 397, 396, 381), (378, 393, 392, 377), (387, 402, 401, 386), (383, 398, 397, 382), (379, 394, 393, 378), (375, 390, 389, 374), (398, 413, 412, 397), (394, 409, 408, 393), (390, 405, 404, 389), (402, 417, 416, 401), (403, 418, 417, 402), (399, 414, 413, 398), (395, 410, 409, 394), (391, 406, 405, 390), (400, 415, 414, 399), (396, 411, 410, 395), (392, 407, 406, 391), (393, 408, 407, 392), (401, 416, 415, 400), (397, 412, 411, 396), (416, 431, 430, 415), (412, 427, 426, 411), (408, 423, 422, 407), (405, 420, 419, 404), (417, 432, 431, 416), (413, 428, 427, 412), (409, 424, 423, 408), (410, 425, 424, 409), (406, 421, 420, 405), (418, 433, 432, 417), (414, 429, 428, 413), (415, 430, 429, 414), (411, 426, 425, 410), (407, 422, 421, 406), (422, 437, 436, 421), (430, 445, 444, 429), (426, 441, 440, 425), (427, 442, 441, 426), (423, 438, 437, 422), (431, 446, 445, 430), (432, 447, 446, 431), (428, 443, 442, 427), (424, 439, 438, 423), (420, 435, 434, 419), (433, 448, 447, 432), (429, 444, 443, 428), (425, 440, 439, 424), (421, 436, 435, 420), (444, 458, 457, 443), (440, 455, 454, 439), (436, 451, 450, 435), (448, 462, 461, 447), (445, 459, 458, 444), (676, 612, 615, 686), (437, 452, 451, 436), (446, 460, 459, 445), (713, 709, 629, 677), (438, 453, 452, 437), (439, 454, 453, 438), (435, 450, 449, 434), (447, 461, 460, 446), (443, 457, 456, 442), (461, 475, 474, 460), (457, 471, 470, 456), (454, 468, 467, 453), (450, 464, 463, 449), (451, 465, 464, 450), (462, 476, 475, 461), (458, 472, 471, 457), (455, 469, 468, 454), (693, 673, 627, 681), (452, 466, 465, 451), (459, 473, 472, 458), (460, 474, 473, 459), (453, 467, 466, 452), (467, 481, 480, 466), (474, 488, 487, 473), (680, 621, 624, 679), (471, 485, 484, 470), (468, 482, 481, 467), (464, 478, 477, 463), (475, 489, 488, 474), (476, 490, 489, 475), (472, 486, 485, 471), (469, 483, 482, 468), (465, 479, 478, 464), (473, 487, 486, 472), (712, 711, 723, 719, 727, 630, 683), (466, 480, 479, 465), (487, 501, 500, 486), (683, 630, 725, 715, 631, 682), (480, 494, 493, 479), (488, 502, 501, 487), (687, 614, 611, 690), (481, 495, 494, 480), (478, 492, 491, 477), (489, 503, 502, 488), (485, 499, 498, 484), (482, 496, 495, 481), (483, 497, 496, 482), (479, 493, 492, 478), (490, 504, 503, 489), (486, 500, 499, 485), (504, 518, 517, 503), (500, 514, 513, 499), (497, 511, 510, 496), (493, 507, 506, 492), (494, 508, 507, 493), (501, 515, 514, 500), (684, 626, 623, 692), (686, 615, 618, 685), (495, 509, 508, 494), (502, 516, 515, 501), (503, 517, 516, 502), (499, 513, 512, 498), (496, 510, 509, 495), (492, 506, 505, 491), (658, 524, 523, 659), (660, 520, 519, 661), (662, 531, 530, 663), (664, 527, 526, 665), (666, 528, 527, 664), (667, 525, 524, 658), (668, 521, 520, 660), (669, 532, 531, 662), (670, 529, 528, 666), (671, 522, 521, 668), (663, 530, 529, 670), (688, 617, 614, 687), (659, 523, 522, 671), (695, 545, 544, 696), (690, 611, 610, 689), (698, 537, 536, 699), (701, 546, 545, 695), (702, 542, 541, 697), (703, 538, 537, 698), (704, 534, 533, 700), (705, 535, 534, 704), (706, 547, 546, 701), (707, 543, 542, 702), (708, 539, 538, 703), (692, 623, 620, 691), (699, 536, 535, 705), (696, 544, 543, 707), (544, 560, 559, 543), (540, 556, 555, 539), (536, 552, 551, 535), (537, 553, 552, 536), (545, 561, 560, 544), (541, 557, 556, 540), (542, 558, 557, 541), (538, 554, 553, 537), (534, 550, 549, 533), (546, 562, 561, 545), (547, 563, 562, 546), (543, 559, 558, 542), (539, 555, 554, 538), (535, 551, 550, 534), (555, 570, 569, 554), (551, 566, 565, 550), (563, 578, 577, 562), (559, 574, 573, 558), (560, 575, 574, 559), (556, 571, 570, 555), (552, 567, 566, 551), (561, 576, 575, 560), (557, 572, 571, 556), (553, 568, 567, 552), (550, 565, 564, 549), (562, 577, 576, 561), (558, 573, 572, 557), (554, 569, 568, 553), (577, 592, 591, 576), (573, 588, 587, 572), (569, 584, 583, 568), (565, 580, 579, 564), (578, 593, 592, 577), (574, 589, 588, 573), (570, 585, 584, 569), (566, 581, 580, 565), (567, 582, 581, 566), (575, 590, 589, 574), (571, 586, 585, 570), (572, 587, 586, 571), (568, 583, 582, 567), (576, 591, 590, 575), (591, 606, 605, 590), (587, 602, 601, 586), (583, 598, 597, 582), (584, 599, 598, 583), (580, 595, 594, 579), (592, 607, 606, 591), (588, 603, 602, 587), (589, 604, 603, 588), (585, 600, 599, 584), (581, 596, 595, 580), (593, 608, 607, 592), (590, 605, 604, 589), (586, 601, 600, 585), (582, 597, 596, 581), (373, 403, 388), (374, 389, 548), (373, 418, 403), (389, 404, 548), (404, 419, 548), (373, 433, 418), (373, 448, 433), (419, 434, 548), (373, 462, 448), (434, 449, 548), (373, 476, 462), (449, 463, 548), (463, 477, 548), (373, 490, 476), (373, 504, 490), (477, 491, 548), (373, 518, 504), (491, 505, 548), (373, 532, 669, 518), (505, 661, 519, 548), (519, 700, 533, 548), (373, 547, 706, 532), (373, 563, 547), (533, 549, 548), (373, 578, 563), (549, 564, 548), (373, 593, 578), (564, 579, 548), (579, 594, 548), (373, 608, 593), (756, 365, 364, 757), (758, 361, 360, 759), (373, 372, 760, 608), (761, 369, 368, 762), (763, 370, 369, 761), (764, 366, 365, 756), (765, 362, 361, 758), (594, 766, 358, 548), (767, 371, 370, 763), (768, 367, 366, 764), (769, 363, 362, 765), (770, 359, 358, 766), (759, 360, 359, 770), (760, 372, 371, 767), (762, 368, 367, 768), (757, 364, 363, 769), (610, 613, 612, 609), (611, 614, 613, 610), (613, 616, 615, 612), (614, 617, 616, 613), (617, 620, 619, 616), (616, 619, 618, 615), (619, 622, 621, 618), (620, 623, 622, 619), (622, 625, 624, 621), (623, 626, 625, 622), (674, 628, 714, 724, 627, 673), (672, 629, 628, 674), (709, 632, 631, 716, 710), (736, 725, 630, 727), (675, 609, 612, 676), (691, 620, 617, 688), (685, 618, 621, 680), (633, 641, 642), (634, 644, 642), (633, 645, 641), (634, 647, 644), (635, 648, 643), (636, 650, 646), (634, 649, 647), (635, 651, 648), (637, 655, 652), (638, 657, 653), (654, 657, 638), (657, 640, 655), (657, 655, 653), (653, 655, 637), (655, 640, 656), (655, 656, 652), (652, 656, 639), (650, 654, 638), (651, 638, 653), (651, 653, 648), (648, 653, 637), (649, 637, 652), (649, 652, 647), (647, 652, 639), (650, 638, 651), (650, 651, 646), (646, 651, 635), (648, 637, 649), (648, 649, 643), (643, 649, 634), (645, 636, 646), (645, 646, 641), (641, 646, 635), (641, 635, 643), (641, 643, 642), (642, 643, 634), (626, 672, 674, 625), (625, 674, 673, 624), (509, 659, 671, 508), (516, 663, 670, 515), (508, 671, 668, 507), (515, 670, 666, 514), (518, 669, 662, 517), (507, 668, 660, 506), (511, 667, 658, 510), (514, 666, 664, 513), (513, 664, 665, 512), (517, 662, 663, 516), (506, 660, 661, 505), (510, 658, 659, 509), (679, 624, 673, 693), (677, 629, 672, 694), (526, 677, 694, 665), (511, 679, 693, 667), (483, 685, 680, 497), (484, 691, 688, 470), (440, 675, 676, 455), (498, 692, 691, 484), (442, 690, 689, 441), (470, 688, 687, 456), (469, 686, 685, 483), (512, 684, 692, 498), (456, 687, 690, 442), (539, 683, 682, 540), (708, 712, 683, 539), (497, 680, 679, 511), (667, 693, 681, 525), (697, 713, 677, 526), (455, 676, 686, 469), (665, 694, 684, 512), (441, 689, 675, 440), (540, 682, 678, 541), (541, 678, 713, 697), (525, 681, 712, 708), (735, 728, 711, 726), (629, 709, 710, 718, 628), (529, 696, 707, 528), (522, 699, 705, 521), (525, 708, 703, 524), (528, 707, 702, 527), (532, 706, 701, 531), (521, 705, 704, 520), (520, 704, 700, 519), (524, 703, 698, 523), (527, 702, 697, 526), (531, 701, 695, 530), (523, 698, 699, 522), (530, 695, 696, 529), (681, 627, 722, 717, 726, 711, 712), (678, 632, 709, 713), (718, 740, 742, 720), (628, 718, 720, 729, 714), (734, 730, 717, 722), (716, 631, 715, 731, 721), (724, 744, 753, 734), (733, 732, 719, 723), (721, 743, 739, 716), (734, 753, 748, 730), (728, 733, 723, 711), (735, 754, 745, 728), (714, 738, 744, 724), (724, 734, 722, 627), (733, 752, 751, 732), (720, 742, 747, 729), (730, 735, 726, 717), (731, 715, 725, 736), (729, 747, 738, 714), (732, 736, 727, 719), (740, 737, 741, 746, 742), (737, 739, 743, 750, 741), (750, 743, 751, 752), (741, 750, 752, 745), (747, 742, 748, 753), (738, 747, 753, 744), (746, 741, 745, 754), (742, 746, 754, 748), (743, 749, 755, 751), (728, 745, 752, 733), (731, 749, 743, 721), (732, 751, 755, 736), (730, 748, 754, 735), (710, 737, 740, 718), (716, 739, 737, 710), (736, 755, 749, 731), (600, 757, 769, 599), (604, 762, 768, 603), (608, 760, 767, 607), (596, 759, 770, 595), (595, 770, 766, 594), (599, 769, 765, 598), (603, 768, 764, 602), (607, 767, 763, 606), (598, 765, 758, 597), (602, 764, 756, 601), (606, 763, 761, 605), (605, 761, 762, 604), (597, 758, 759, 596), (601, 756, 757, 600), (210, 209, 784, 772), (214, 213, 783, 777), (218, 217, 782, 775), (206, 205, 785, 774), (205, 204, 781, 785), (209, 208, 780, 784), (213, 212, 779, 783), (217, 216, 778, 782), (208, 207, 773, 780), (212, 211, 771, 779), (216, 215, 776, 778), (215, 214, 777, 776), (207, 206, 774, 773), (211, 210, 772, 771)])
me_sphere_001.polygons.foreach_set('material_index', [1, 4, 4, 1, 1, 1, 1, 1, 1, 1, 1, 1, 1, 1, 5, 1, 1, 5, 1, 1, 1, 1, 1, 1, 1, 1, 1, 1, 1, 1, 1, 1, 1, 5, 1, 1, 5, 1, 1, 1, 1, 1, 1, 1, 5, 5, 1, 1, 1, 5, 1, 1, 5, 1, 1, 1, 1, 1, 1, 1, 1, 1, 1, 1, 4, 5, 1, 4, 5, 1, 1, 1, 5, 1, 5, 1, 1, 1, 1, 1, 1, 1, 5, 1, 1, 5, 5, 1, 4, 5, 1, 1, 1, 1, 1, 1, 1, 1, 1, 5, 1, 1, 5, 1, 4, 5, 1, 1, 5, 1, 1, 1, 1, 1, 1, 1, 1, 1, 5, 1, 4, 4, 5, 1, 1, 5, 1, 1, 1, 1, 1, 5, 1, 1, 1, 1, 1, 5, 1, 4, 5, 1, 4, 5, 1, 5, 1, 1, 1, 1, 1, 1, 4, 5, 1, 1, 1, 5, 5, 1, 1, 5, 1, 1, 1, 1, 1, 1, 1, 1, 1, 1, 1, 1, 1, 5, 1, 1, 5, 1, 1, 5, 1, 1, 5, 1, 1, 1, 1, 1, 1, 5, 1, 1, 1, 5, 1, 1, 1, 1, 1, 1, 1, 1, 1, 1, 1, 1, 1, 1, 1, 1, 1, 1, 1, 1, 1, 1, 1, 1, 1, 1, 1, 1, 1, 1, 1, 1, 1, 1, 1, 1, 1, 1, 1, 1, 1, 1, 1, 1, 1, 5, 5, 1, 5, 5, 5, 5, 1, 5, 5, 5, 5, 5, 5, 5, 5, 4, 4, 4, 4, 4, 4, 4, 4, 4, 4, 1, 1, 1, 1, 4, 4, 4, 2, 2, 2, 2, 2, 2, 2, 2, 2, 2, 2, 2, 2, 2, 2, 2, 2, 2, 2, 2, 2, 2, 2, 2, 2, 2, 2, 2, 2, 2, 2, 2, 2, 2, 2, 2, 4, 1, 5, 1, 5, 1, 1, 1, 1, 1, 5, 1, 1, 1, 1, 4, 4, 1, 4, 4, 4, 4, 4, 4, 4, 4, 4, 1, 1, 4, 1, 4, 4, 4, 4, 1, 4, 1, 1, 1, 1, 5, 1, 1, 1, 1, 1, 1, 5, 1, 5, 1, 1, 4, 3, 1, 1, 1, 3, 1, 3, 3, 1, 3, 3, 1, 3, 3, 1, 1, 3, 1, 3, 3, 3, 3, 3, 3, 3, 3, 3, 3, 3, 3, 3, 3, 3, 3, 1, 4, 4, 1, 1, 1, 1, 1, 1, 1, 1, 1, 1, 1, 5, 1, 1, 5, 1, 1, 1, 1, 1, 1, 1, 1, 1, 1, 1, 1, 1, 1, 1, 5, 1, 1, 5, 1, 1, 1, 1, 1, 1, 1, 5, 5, 1, 1, 1, 5, 1, 1, 5, 1, 1, 1, 1, 1, 1, 1, 1, 1, 1, 1, 4, 5, 1, 4, 5, 1, 1, 1, 5, 1, 5, 1, 1, 1, 1, 1, 1, 1, 5, 1, 1, 5, 5, 1, 4, 5, 1, 1, 1, 1, 1, 1, 1, 1, 1, 5, 1, 1, 5, 1, 4, 5, 1, 1, 5, 1, 1, 1, 1, 1, 1, 1, 1, 1, 5, 1, 4, 4, 5, 1, 1, 5, 1, 1, 1, 1, 1, 5, 1, 1, 1, 1, 1, 5, 1, 4, 5, 1, 4, 5, 1, 5, 1, 1, 1, 1, 1, 1, 4, 5, 1, 1, 1, 5, 5, 1, 1, 5, 1, 1, 1, 1, 1, 1, 1, 1, 1, 1, 1, 1, 1, 5, 1, 1, 5, 1, 1, 5, 1, 1, 5, 1, 1, 1, 1, 1, 1, 5, 1, 1, 1, 5, 1, 1, 1, 1, 1, 1, 1, 1, 1, 1, 1, 1, 1, 1, 1, 1, 1, 1, 1, 1, 1, 1, 1, 1, 1, 1, 1, 1, 1, 1, 1, 1, 1, 1, 1, 1, 1, 1, 1, 1, 1, 1, 1, 1, 1, 5, 5, 1, 5, 5, 5, 5, 1, 5, 5, 5, 5, 5, 5, 5, 5, 4, 4, 4, 4, 4, 4, 4, 4, 4, 4, 1, 1, 1, 1, 4, 4, 4, 2, 2, 2, 2, 2, 2, 2, 2, 2, 2, 2, 2, 2, 2, 2, 2, 2, 2, 2, 2, 2, 2, 2, 2, 2, 2, 2, 2, 2, 2, 2, 2, 2, 2, 2, 2, 4, 1, 5, 1, 5, 1, 1, 1, 1, 1, 5, 1, 1, 1, 1, 4, 4, 1, 4, 4, 4, 4, 4, 4, 4, 4, 4, 1, 1, 4, 1, 4, 4, 4, 4, 1, 4, 1, 1, 1, 1, 5, 1, 1, 1, 1, 1, 1, 5, 1, 5, 1, 1, 4, 3, 1, 1, 1, 3, 1, 3, 3, 1, 3, 3, 1, 3, 3, 1, 1, 3, 1, 3, 3, 3, 3, 3, 3, 3, 3, 3, 3, 3, 3, 3, 3, 3, 3, 1, 1, 1, 1, 1, 1, 1, 1, 1, 1, 1, 1, 1, 1, 1, 1, 1, 1, 1, 1, 1, 1, 1, 1, 1, 1, 1, 1])
me_sphere_001.materials.append(None)
me_sphere_001.materials.append(mat_body)
me_sphere_001.materials.append(mat_star)
me_sphere_001.materials.append(mat_engine)
me_sphere_001.materials.append(mat_wings)
me_sphere_001.materials.append(mat_material)
me_sphere_001.use_remesh_preserve_volume = False
me_sphere_001.use_remesh_preserve_attributes = False
me_sphere_001.use_mirror_vertex_groups = False
me_sphere_001.update()

# ---- objects
ob_sphere = bpy.data.objects.new('Sphere', me_sphere_001)
ob_camera = bpy.data.objects.new('Camera', cam_camera)
ob_camera_001 = bpy.data.objects.new('Camera.001', cam_camera_001)

# ---- transforms, parenting, visibility, modifiers, constraints
ob_sphere.location = (1.51, 0.0905, 1.083)
ob_sphere.scale = (3.128, 1.515, 0.7627)
ob_sphere.lineart.crease_threshold = 0.0
ob_camera.location = (12.81, -6.508, 5.344)
ob_camera.rotation_euler = (1.109, 0.01082, 0.8149)
ob_camera.lock_rotations_4d = False
ob_camera.empty_display_type = 'ARROWS'
ob_camera.color = (0.0, 0.0, 0.0, 0.0)
ob_camera.display_type = 'WIRE'
ob_camera.lineart.crease_threshold = 0.0
ob_camera_001.location = (-13.05, -3.157, 3.925)
ob_camera_001.rotation_euler = (1.413, -0.02297, -1.462)
ob_camera_001.lock_rotations_4d = False
ob_camera_001.empty_display_type = 'ARROWS'
ob_camera_001.color = (0.0, 0.0, 0.0, 0.0)
ob_camera_001.display_type = 'WIRE'
ob_camera_001.lineart.crease_threshold = 0.0

# ---- collection membership
col_collection_1.objects.link(ob_sphere)
col_collection_1.objects.link(ob_camera)
col_collection_1.objects.link(ob_camera_001)

# ---- scene / render settings (as saved in the file)
scene.camera = ob_camera_001
scene.frame_start = 1; scene.frame_end = 250; scene.frame_set(1)
scene.render.engine = 'BLENDER_EEVEE_NEXT'
scene.render.dither_intensity = 0.0
scene.cycles.use_denoising = False
scene.cycles.samples = 10
scene.cycles.sampling_pattern = 'TABULATED_SOBOL'
scene.cycles.light_sampling_threshold = 0.0
scene.cycles.use_adaptive_sampling = False
scene.cycles.use_light_tree = False
scene.cycles.blur_glossy = 0.0
scene.cycles.pixel_filter_type = 'GAUSSIAN'
scene.cycles.sample_clamp_indirect = 0.0
scene.view_settings.view_transform = 'Standard'
bpy.context.view_layer.update()

# ---- added for rendering (the .blend has no usable light): sun
light_auto_sun = bpy.data.lights.new('AutoSun', 'SUN')
light_auto_sun.energy = 3.0
light_auto_sun.angle = 0.0523599
ob_auto_sun = bpy.data.objects.new('AutoSun', light_auto_sun)
scene.collection.objects.link(ob_auto_sun)
ob_auto_sun.rotation_euler = (0.872665, 0.174533, 0.523599)
bpy.context.view_layer.update()
